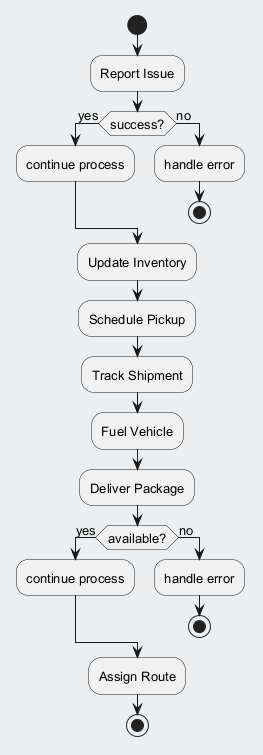

The diagram above was rendered by PlantUML. Its source (embedded in the PNG):
@startuml
skinparam backgroundColor #ECEFF1
skinparam classBackgroundColor #FFFFFF
skinparam classBorderColor #455A64
skinparam defaultFontSize 13
start
:Report Issue;
if (success?) then (yes)
:continue process;
else (no)
:handle error;
stop
endif
:Update Inventory;
:Schedule Pickup;
:Track Shipment;
:Fuel Vehicle;
:Deliver Package;
if (available?) then (yes)
:continue process;
else (no)
:handle error;
stop
endif
:Assign Route;
stop
@enduml